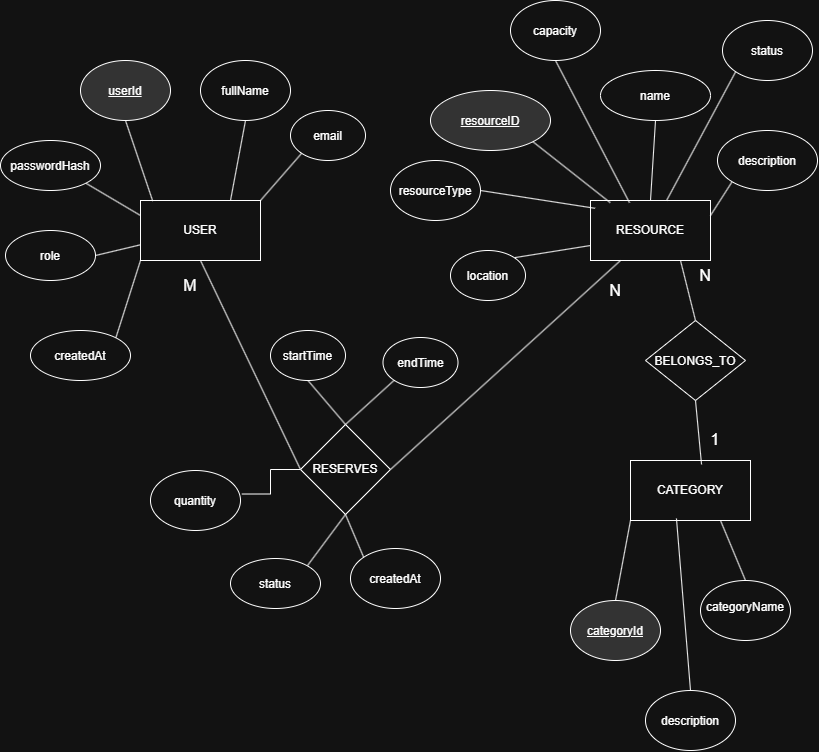

The diagram above was exported from draw.io. Its source (the exported page's mxGraphModel, read from the mxfile embedded in the PNG):
<mxGraphModel dx="2151" dy="966" grid="1" gridSize="10" guides="1" tooltips="1" connect="1" arrows="1" fold="1" page="1" pageScale="1" pageWidth="827" pageHeight="1169" math="0" shadow="0">
  <root>
    <mxCell id="0" />
    <mxCell id="1" parent="0" />
    <mxCell id="XEKa5DNTKj82glBifjrD-38" edge="1" parent="1" source="XEKa5DNTKj82glBifjrD-1" style="edgeStyle=none;rounded=0;orthogonalLoop=1;jettySize=auto;html=1;exitX=0.5;exitY=1;exitDx=0;exitDy=0;entryX=0;entryY=0.5;entryDx=0;entryDy=0;endArrow=none;endFill=0;" target="XEKa5DNTKj82glBifjrD-37">
      <mxGeometry relative="1" as="geometry" />
    </mxCell>
    <mxCell id="XEKa5DNTKj82glBifjrD-1" parent="1" style="rounded=0;whiteSpace=wrap;html=1;" value="USER" vertex="1">
      <mxGeometry height="60" width="120" x="150" y="270" as="geometry" />
    </mxCell>
    <mxCell id="XEKa5DNTKj82glBifjrD-2" parent="1" style="ellipse;whiteSpace=wrap;html=1;shapeInside=1;fillColor=light-dark(#FFFFFF,#333333);" value="&lt;u&gt;userId&lt;/u&gt;" vertex="1">
      <mxGeometry height="60" width="90" x="90" y="130" as="geometry" />
    </mxCell>
    <mxCell id="XEKa5DNTKj82glBifjrD-22" edge="1" parent="1" source="XEKa5DNTKj82glBifjrD-3" style="edgeStyle=none;rounded=0;orthogonalLoop=1;jettySize=auto;html=1;exitX=0.5;exitY=1;exitDx=0;exitDy=0;entryX=0.75;entryY=0;entryDx=0;entryDy=0;endArrow=none;endFill=0;" target="XEKa5DNTKj82glBifjrD-1">
      <mxGeometry relative="1" as="geometry" />
    </mxCell>
    <mxCell id="XEKa5DNTKj82glBifjrD-3" parent="1" style="ellipse;whiteSpace=wrap;html=1;shapeInside=1;" value="fullName" vertex="1">
      <mxGeometry height="60" width="90" x="210" y="130" as="geometry" />
    </mxCell>
    <mxCell id="XEKa5DNTKj82glBifjrD-4" parent="1" style="ellipse;whiteSpace=wrap;html=1;shapeInside=1;" value="email" vertex="1">
      <mxGeometry height="50" width="75" x="300" y="180" as="geometry" />
    </mxCell>
    <mxCell id="XEKa5DNTKj82glBifjrD-24" edge="1" parent="1" source="XEKa5DNTKj82glBifjrD-6" style="edgeStyle=none;rounded=0;orthogonalLoop=1;jettySize=auto;html=1;exitX=1;exitY=1;exitDx=0;exitDy=0;entryX=0;entryY=0.25;entryDx=0;entryDy=0;endArrow=none;endFill=0;" target="XEKa5DNTKj82glBifjrD-1">
      <mxGeometry relative="1" as="geometry" />
    </mxCell>
    <mxCell id="XEKa5DNTKj82glBifjrD-6" parent="1" style="ellipse;whiteSpace=wrap;html=1;shapeInside=1;" value="passwordHash" vertex="1">
      <mxGeometry height="50" width="100" x="10" y="210" as="geometry" />
    </mxCell>
    <mxCell id="XEKa5DNTKj82glBifjrD-25" edge="1" parent="1" source="XEKa5DNTKj82glBifjrD-7" style="edgeStyle=none;rounded=0;orthogonalLoop=1;jettySize=auto;html=1;exitX=1;exitY=0.5;exitDx=0;exitDy=0;endArrow=none;endFill=0;" target="XEKa5DNTKj82glBifjrD-1">
      <mxGeometry relative="1" as="geometry" />
    </mxCell>
    <mxCell id="XEKa5DNTKj82glBifjrD-7" parent="1" style="ellipse;whiteSpace=wrap;html=1;shapeInside=1;" value="role" vertex="1">
      <mxGeometry height="50" width="90" x="15" y="300" as="geometry" />
    </mxCell>
    <mxCell id="XEKa5DNTKj82glBifjrD-26" edge="1" parent="1" source="XEKa5DNTKj82glBifjrD-8" style="edgeStyle=none;rounded=0;orthogonalLoop=1;jettySize=auto;html=1;exitX=1;exitY=0;exitDx=0;exitDy=0;entryX=0;entryY=1;entryDx=0;entryDy=0;endArrow=none;endFill=0;" target="XEKa5DNTKj82glBifjrD-1">
      <mxGeometry relative="1" as="geometry" />
    </mxCell>
    <mxCell id="XEKa5DNTKj82glBifjrD-8" parent="1" style="ellipse;whiteSpace=wrap;html=1;shapeInside=1;" value="createdAt" vertex="1">
      <mxGeometry height="50" width="100" x="40" y="400" as="geometry" />
    </mxCell>
    <mxCell id="XEKa5DNTKj82glBifjrD-49" edge="1" parent="1" source="XEKa5DNTKj82glBifjrD-9" style="edgeStyle=none;rounded=0;orthogonalLoop=1;jettySize=auto;html=1;exitX=0.75;exitY=1;exitDx=0;exitDy=0;entryX=0.5;entryY=0;entryDx=0;entryDy=0;endArrow=none;endFill=0;" target="XEKa5DNTKj82glBifjrD-48">
      <mxGeometry relative="1" as="geometry" />
    </mxCell>
    <mxCell id="XEKa5DNTKj82glBifjrD-9" parent="1" style="rounded=0;whiteSpace=wrap;html=1;" value="RESOURCE" vertex="1">
      <mxGeometry height="60" width="120" x="600" y="270" as="geometry" />
    </mxCell>
    <mxCell id="XEKa5DNTKj82glBifjrD-10" parent="1" style="ellipse;whiteSpace=wrap;html=1;shapeInside=1;fillColor=light-dark(#FFFFFF,#333333);" value="&lt;u&gt;resourceID&lt;/u&gt;" vertex="1">
      <mxGeometry height="60" width="120" x="440" y="160" as="geometry" />
    </mxCell>
    <mxCell id="XEKa5DNTKj82glBifjrD-31" edge="1" parent="1" source="XEKa5DNTKj82glBifjrD-11" style="edgeStyle=none;rounded=0;orthogonalLoop=1;jettySize=auto;html=1;exitX=0.5;exitY=1;exitDx=0;exitDy=0;entryX=0.5;entryY=0;entryDx=0;entryDy=0;endArrow=none;endFill=0;" target="XEKa5DNTKj82glBifjrD-9">
      <mxGeometry relative="1" as="geometry" />
    </mxCell>
    <mxCell id="XEKa5DNTKj82glBifjrD-11" parent="1" style="ellipse;whiteSpace=wrap;html=1;shapeInside=1;" value="name" vertex="1">
      <mxGeometry height="50" width="110" x="610" y="140" as="geometry" />
    </mxCell>
    <mxCell id="XEKa5DNTKj82glBifjrD-33" edge="1" parent="1" source="XEKa5DNTKj82glBifjrD-12" style="edgeStyle=none;rounded=0;orthogonalLoop=1;jettySize=auto;html=1;exitX=0;exitY=1;exitDx=0;exitDy=0;entryX=1;entryY=0.25;entryDx=0;entryDy=0;endArrow=none;endFill=0;" target="XEKa5DNTKj82glBifjrD-9">
      <mxGeometry relative="1" as="geometry" />
    </mxCell>
    <mxCell id="XEKa5DNTKj82glBifjrD-12" parent="1" style="ellipse;whiteSpace=wrap;html=1;shapeInside=1;" value="description" vertex="1">
      <mxGeometry height="60" width="100" x="727" y="200" as="geometry" />
    </mxCell>
    <mxCell id="XEKa5DNTKj82glBifjrD-13" parent="1" style="ellipse;whiteSpace=wrap;html=1;shapeInside=1;" value="resourceType" vertex="1">
      <mxGeometry height="60" width="90" x="400" y="230" as="geometry" />
    </mxCell>
    <mxCell id="XEKa5DNTKj82glBifjrD-27" edge="1" parent="1" source="XEKa5DNTKj82glBifjrD-14" style="edgeStyle=none;rounded=0;orthogonalLoop=1;jettySize=auto;html=1;exitX=1;exitY=0;exitDx=0;exitDy=0;entryX=0;entryY=0.75;entryDx=0;entryDy=0;endArrow=none;endFill=0;" target="XEKa5DNTKj82glBifjrD-9">
      <mxGeometry relative="1" as="geometry" />
    </mxCell>
    <mxCell id="XEKa5DNTKj82glBifjrD-14" parent="1" style="ellipse;whiteSpace=wrap;html=1;shapeInside=1;" value="location" vertex="1">
      <mxGeometry height="50" width="75" x="460" y="320" as="geometry" />
    </mxCell>
    <mxCell id="XEKa5DNTKj82glBifjrD-15" parent="1" style="ellipse;whiteSpace=wrap;html=1;shapeInside=1;" value="capacity" vertex="1">
      <mxGeometry height="60" width="90" x="520" y="70" as="geometry" />
    </mxCell>
    <mxCell id="XEKa5DNTKj82glBifjrD-32" edge="1" parent="1" source="XEKa5DNTKj82glBifjrD-16" style="edgeStyle=none;rounded=0;orthogonalLoop=1;jettySize=auto;html=1;exitX=0;exitY=1;exitDx=0;exitDy=0;endArrow=none;endFill=0;" target="XEKa5DNTKj82glBifjrD-9">
      <mxGeometry relative="1" as="geometry" />
    </mxCell>
    <mxCell id="XEKa5DNTKj82glBifjrD-16" parent="1" style="ellipse;whiteSpace=wrap;html=1;shapeInside=1;" value="status" vertex="1">
      <mxGeometry height="60" width="90" x="732" y="90" as="geometry" />
    </mxCell>
    <mxCell id="XEKa5DNTKj82glBifjrD-17" parent="1" style="rounded=0;whiteSpace=wrap;html=1;" value="CATEGORY" vertex="1">
      <mxGeometry height="60" width="120" x="640" y="530" as="geometry" />
    </mxCell>
    <mxCell id="XEKa5DNTKj82glBifjrD-34" edge="1" parent="1" source="XEKa5DNTKj82glBifjrD-18" style="edgeStyle=none;rounded=0;orthogonalLoop=1;jettySize=auto;html=1;exitX=0.5;exitY=0;exitDx=0;exitDy=0;entryX=0;entryY=1;entryDx=0;entryDy=0;endArrow=none;endFill=0;" target="XEKa5DNTKj82glBifjrD-17">
      <mxGeometry relative="1" as="geometry" />
    </mxCell>
    <mxCell id="XEKa5DNTKj82glBifjrD-18" parent="1" style="ellipse;whiteSpace=wrap;html=1;shapeInside=1;fillColor=light-dark(#FFFFFF,#333333);" value="&lt;u&gt;categoryId&lt;/u&gt;" vertex="1">
      <mxGeometry height="60" width="90" x="580" y="670" as="geometry" />
    </mxCell>
    <mxCell id="XEKa5DNTKj82glBifjrD-35" edge="1" parent="1" source="XEKa5DNTKj82glBifjrD-19" style="edgeStyle=none;rounded=0;orthogonalLoop=1;jettySize=auto;html=1;exitX=0.5;exitY=0;exitDx=0;exitDy=0;entryX=0.75;entryY=1;entryDx=0;entryDy=0;endArrow=none;endFill=0;" target="XEKa5DNTKj82glBifjrD-17">
      <mxGeometry relative="1" as="geometry" />
    </mxCell>
    <mxCell id="XEKa5DNTKj82glBifjrD-19" parent="1" style="ellipse;whiteSpace=wrap;html=1;shapeInside=1;" value="categoryName" vertex="1">
      <mxGeometry height="60" width="90" x="710" y="650" as="geometry" />
    </mxCell>
    <mxCell id="XEKa5DNTKj82glBifjrD-20" parent="1" style="ellipse;whiteSpace=wrap;html=1;shapeInside=1;" value="description" vertex="1">
      <mxGeometry height="60" width="90" x="655" y="760" as="geometry" />
    </mxCell>
    <mxCell id="XEKa5DNTKj82glBifjrD-21" edge="1" parent="1" source="XEKa5DNTKj82glBifjrD-2" style="edgeStyle=none;rounded=0;orthogonalLoop=1;jettySize=auto;html=1;exitX=0.5;exitY=1;exitDx=0;exitDy=0;entryX=0.102;entryY=0.01;entryDx=0;entryDy=0;entryPerimeter=0;endArrow=none;endFill=0;" target="XEKa5DNTKj82glBifjrD-1">
      <mxGeometry relative="1" as="geometry" />
    </mxCell>
    <mxCell id="XEKa5DNTKj82glBifjrD-23" edge="1" parent="1" source="XEKa5DNTKj82glBifjrD-4" style="edgeStyle=none;rounded=0;orthogonalLoop=1;jettySize=auto;html=1;exitX=0;exitY=1;exitDx=0;exitDy=0;entryX=1;entryY=0;entryDx=0;entryDy=0;endArrow=none;endFill=0;" target="XEKa5DNTKj82glBifjrD-1">
      <mxGeometry relative="1" as="geometry" />
    </mxCell>
    <mxCell id="XEKa5DNTKj82glBifjrD-28" edge="1" parent="1" source="XEKa5DNTKj82glBifjrD-13" style="edgeStyle=none;rounded=0;orthogonalLoop=1;jettySize=auto;html=1;exitX=1;exitY=0.5;exitDx=0;exitDy=0;entryX=0.038;entryY=0.13;entryDx=0;entryDy=0;entryPerimeter=0;endArrow=none;endFill=0;" target="XEKa5DNTKj82glBifjrD-9">
      <mxGeometry relative="1" as="geometry" />
    </mxCell>
    <mxCell id="XEKa5DNTKj82glBifjrD-29" edge="1" parent="1" source="XEKa5DNTKj82glBifjrD-10" style="edgeStyle=none;rounded=0;orthogonalLoop=1;jettySize=auto;html=1;exitX=1;exitY=1;exitDx=0;exitDy=0;entryX=0.165;entryY=0.037;entryDx=0;entryDy=0;entryPerimeter=0;endArrow=none;endFill=0;" target="XEKa5DNTKj82glBifjrD-9">
      <mxGeometry relative="1" as="geometry" />
    </mxCell>
    <mxCell id="XEKa5DNTKj82glBifjrD-30" edge="1" parent="1" source="XEKa5DNTKj82glBifjrD-15" style="edgeStyle=none;rounded=0;orthogonalLoop=1;jettySize=auto;html=1;exitX=0.5;exitY=1;exitDx=0;exitDy=0;entryX=0.325;entryY=0.037;entryDx=0;entryDy=0;entryPerimeter=0;endArrow=none;endFill=0;" target="XEKa5DNTKj82glBifjrD-9">
      <mxGeometry relative="1" as="geometry" />
    </mxCell>
    <mxCell id="XEKa5DNTKj82glBifjrD-36" edge="1" parent="1" source="XEKa5DNTKj82glBifjrD-20" style="edgeStyle=none;rounded=0;orthogonalLoop=1;jettySize=auto;html=1;exitX=0.5;exitY=0;exitDx=0;exitDy=0;entryX=0.383;entryY=0.966;entryDx=0;entryDy=0;entryPerimeter=0;endArrow=none;endFill=0;" target="XEKa5DNTKj82glBifjrD-17">
      <mxGeometry relative="1" as="geometry" />
    </mxCell>
    <mxCell id="XEKa5DNTKj82glBifjrD-39" edge="1" parent="1" source="XEKa5DNTKj82glBifjrD-37" style="edgeStyle=none;rounded=0;orthogonalLoop=1;jettySize=auto;html=1;exitX=1;exitY=0.5;exitDx=0;exitDy=0;entryX=0.25;entryY=1;entryDx=0;entryDy=0;endArrow=none;endFill=0;" target="XEKa5DNTKj82glBifjrD-9">
      <mxGeometry relative="1" as="geometry" />
    </mxCell>
    <mxCell id="XEKa5DNTKj82glBifjrD-37" parent="1" style="rhombus;whiteSpace=wrap;html=1;shapeInside=1;" value="RESERVES" vertex="1">
      <mxGeometry height="90" width="90" x="310" y="494" as="geometry" />
    </mxCell>
    <mxCell id="XEKa5DNTKj82glBifjrD-44" edge="1" parent="1" source="XEKa5DNTKj82glBifjrD-40" style="edgeStyle=none;rounded=0;orthogonalLoop=1;jettySize=auto;html=1;exitX=0.5;exitY=1;exitDx=0;exitDy=0;entryX=0.5;entryY=0;entryDx=0;entryDy=0;endArrow=none;endFill=0;" target="XEKa5DNTKj82glBifjrD-37">
      <mxGeometry relative="1" as="geometry" />
    </mxCell>
    <mxCell id="XEKa5DNTKj82glBifjrD-40" parent="1" style="ellipse;whiteSpace=wrap;html=1;shapeInside=1;" value="startTime" vertex="1">
      <mxGeometry height="50" width="75" x="280" y="400" as="geometry" />
    </mxCell>
    <mxCell id="XEKa5DNTKj82glBifjrD-45" edge="1" parent="1" source="XEKa5DNTKj82glBifjrD-41" style="edgeStyle=none;rounded=0;orthogonalLoop=1;jettySize=auto;html=1;exitX=0;exitY=1;exitDx=0;exitDy=0;entryX=0.5;entryY=0;entryDx=0;entryDy=0;endArrow=none;endFill=0;" target="XEKa5DNTKj82glBifjrD-37">
      <mxGeometry relative="1" as="geometry" />
    </mxCell>
    <mxCell id="XEKa5DNTKj82glBifjrD-41" parent="1" style="ellipse;whiteSpace=wrap;html=1;shapeInside=1;" value="endTime" vertex="1">
      <mxGeometry height="50" width="75" x="392.5" y="407" as="geometry" />
    </mxCell>
    <mxCell id="XEKa5DNTKj82glBifjrD-46" edge="1" parent="1" source="XEKa5DNTKj82glBifjrD-42" style="edgeStyle=none;rounded=0;orthogonalLoop=1;jettySize=auto;html=1;exitX=1;exitY=0;exitDx=0;exitDy=0;entryX=0.5;entryY=1;entryDx=0;entryDy=0;endArrow=none;endFill=0;" target="XEKa5DNTKj82glBifjrD-37">
      <mxGeometry relative="1" as="geometry" />
    </mxCell>
    <mxCell id="XEKa5DNTKj82glBifjrD-42" parent="1" style="ellipse;whiteSpace=wrap;html=1;shapeInside=1;" value="status" vertex="1">
      <mxGeometry height="50" width="90" x="240" y="628" as="geometry" />
    </mxCell>
    <mxCell id="XEKa5DNTKj82glBifjrD-47" edge="1" parent="1" source="XEKa5DNTKj82glBifjrD-43" style="edgeStyle=none;rounded=0;orthogonalLoop=1;jettySize=auto;html=1;exitX=0;exitY=0;exitDx=0;exitDy=0;entryX=0.5;entryY=1;entryDx=0;entryDy=0;endArrow=none;endFill=0;" target="XEKa5DNTKj82glBifjrD-37">
      <mxGeometry relative="1" as="geometry" />
    </mxCell>
    <mxCell id="XEKa5DNTKj82glBifjrD-43" parent="1" style="ellipse;whiteSpace=wrap;html=1;shapeInside=1;" value="createdAt" vertex="1">
      <mxGeometry height="60" width="90" x="360" y="618" as="geometry" />
    </mxCell>
    <mxCell id="XEKa5DNTKj82glBifjrD-48" parent="1" style="rhombus;whiteSpace=wrap;html=1;shapeInside=1;" value="BELONGS_TO" vertex="1">
      <mxGeometry height="80" width="100" x="655" y="390" as="geometry" />
    </mxCell>
    <mxCell id="XEKa5DNTKj82glBifjrD-50" edge="1" parent="1" source="XEKa5DNTKj82glBifjrD-48" style="edgeStyle=none;rounded=0;orthogonalLoop=1;jettySize=auto;html=1;exitX=0.5;exitY=1;exitDx=0;exitDy=0;entryX=0.592;entryY=0.066;entryDx=0;entryDy=0;entryPerimeter=0;endArrow=none;endFill=0;" target="XEKa5DNTKj82glBifjrD-17">
      <mxGeometry relative="1" as="geometry" />
    </mxCell>
    <mxCell id="XEKa5DNTKj82glBifjrD-51" parent="1" style="text;html=1;whiteSpace=wrap;strokeColor=none;fillColor=none;align=center;verticalAlign=middle;rounded=0;" value="&lt;font size=&quot;3&quot;&gt;M&lt;/font&gt;" vertex="1">
      <mxGeometry height="30" width="60" x="170" y="340" as="geometry" />
    </mxCell>
    <mxCell id="XEKa5DNTKj82glBifjrD-53" parent="1" style="text;html=1;whiteSpace=wrap;strokeColor=none;fillColor=none;align=center;verticalAlign=middle;rounded=0;" value="&lt;font size=&quot;3&quot;&gt;N&lt;/font&gt;" vertex="1">
      <mxGeometry height="30" width="60" x="595" y="345" as="geometry" />
    </mxCell>
    <mxCell id="XEKa5DNTKj82glBifjrD-54" parent="1" style="text;html=1;whiteSpace=wrap;strokeColor=none;fillColor=none;align=center;verticalAlign=middle;rounded=0;" value="&lt;font size=&quot;3&quot;&gt;1&lt;/font&gt;" vertex="1">
      <mxGeometry height="30" width="60" x="695" y="494" as="geometry" />
    </mxCell>
    <mxCell id="XEKa5DNTKj82glBifjrD-55" parent="1" style="text;html=1;whiteSpace=wrap;strokeColor=none;fillColor=none;align=center;verticalAlign=middle;rounded=0;" value="&lt;font size=&quot;3&quot;&gt;N&lt;/font&gt;" vertex="1">
      <mxGeometry height="30" width="60" x="685" y="330" as="geometry" />
    </mxCell>
    <mxCell id="G_8OvTWYHxv7oKnvYqcn-1" parent="1" style="ellipse;whiteSpace=wrap;html=1;shapeInside=1;" value="quantity" vertex="1">
      <mxGeometry height="60" width="90" x="160" y="540" as="geometry" />
    </mxCell>
    <mxCell id="G_8OvTWYHxv7oKnvYqcn-2" edge="1" parent="1" source="XEKa5DNTKj82glBifjrD-37" style="edgeStyle=orthogonalEdgeStyle;rounded=0;orthogonalLoop=1;jettySize=auto;html=1;exitX=0;exitY=0.5;exitDx=0;exitDy=0;entryX=1.015;entryY=0.392;entryDx=0;entryDy=0;entryPerimeter=0;endArrow=none;endFill=0;" target="G_8OvTWYHxv7oKnvYqcn-1">
      <mxGeometry relative="1" as="geometry" />
    </mxCell>
  </root>
</mxGraphModel>